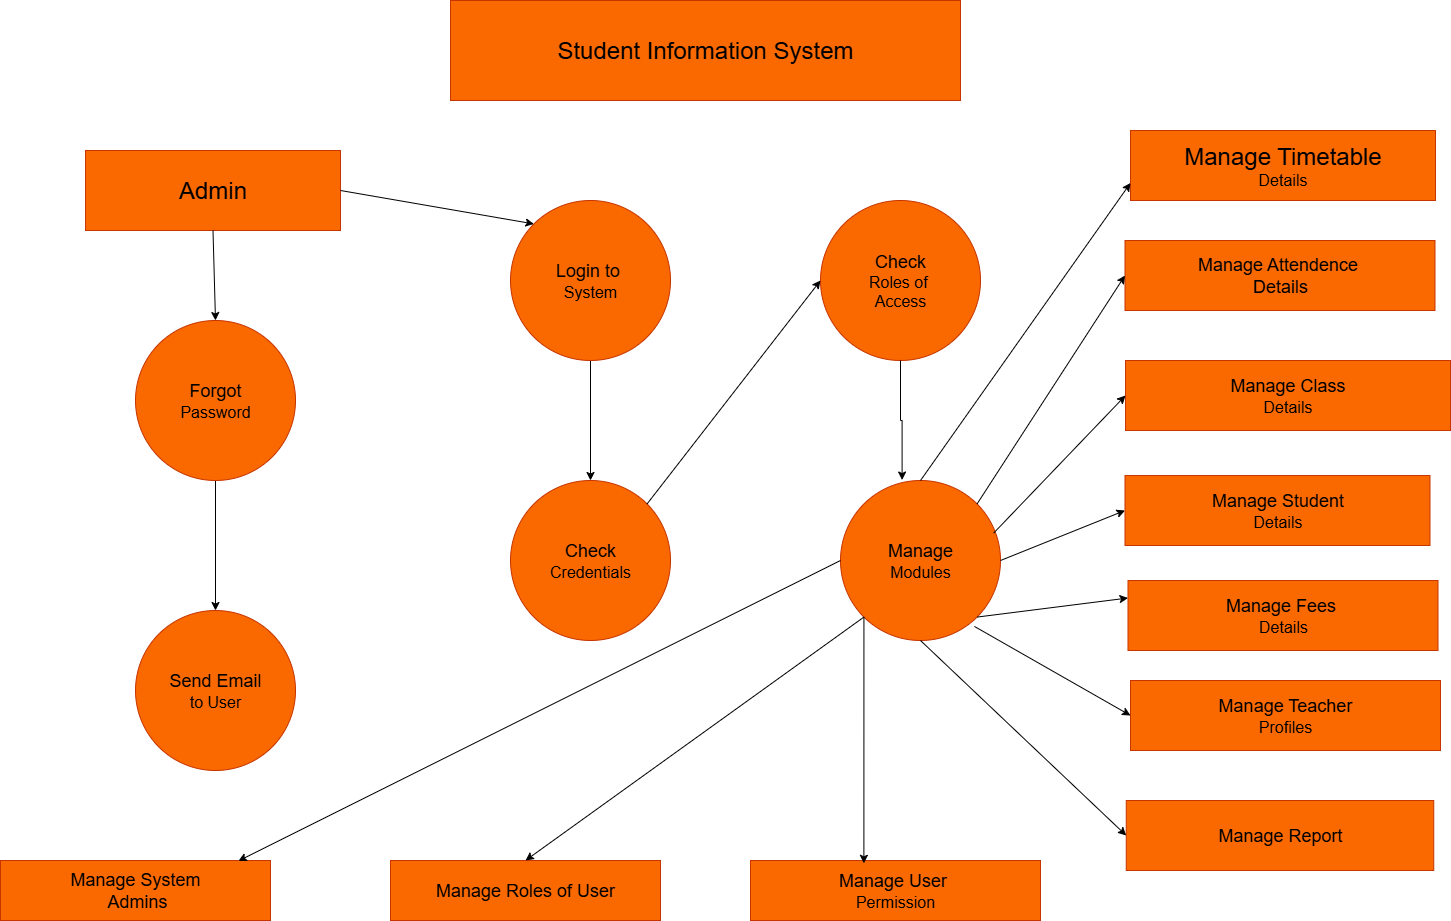

The diagram above was exported from draw.io. Its source (the exported page's mxGraphModel, read from the mxfile embedded in the PNG):
<mxGraphModel dx="2316" dy="1171" grid="1" gridSize="10" guides="1" tooltips="1" connect="1" arrows="1" fold="1" page="1" pageScale="1" pageWidth="850" pageHeight="1100" math="0" shadow="0">
  <root>
    <mxCell id="0" />
    <mxCell id="1" parent="0" />
    <mxCell id="ERbFAVewg4pd9wsQKAv5-1" value="&lt;font style=&quot;font-size: 24px;&quot;&gt;Student Information System&lt;/font&gt;" style="rounded=0;whiteSpace=wrap;html=1;fillColor=#fa6800;fontColor=#000000;strokeColor=#C73500;" vertex="1" parent="1">
      <mxGeometry x="600" y="40" width="510" height="100" as="geometry" />
    </mxCell>
    <mxCell id="ERbFAVewg4pd9wsQKAv5-2" value="&lt;font style=&quot;font-size: 24px;&quot;&gt;Admin&lt;/font&gt;" style="rounded=0;whiteSpace=wrap;html=1;fillColor=#fa6800;fontColor=#000000;strokeColor=#C73500;" vertex="1" parent="1">
      <mxGeometry x="235" y="190" width="255" height="80" as="geometry" />
    </mxCell>
    <mxCell id="ERbFAVewg4pd9wsQKAv5-37" style="edgeStyle=orthogonalEdgeStyle;rounded=0;orthogonalLoop=1;jettySize=auto;html=1;entryX=0.5;entryY=0;entryDx=0;entryDy=0;" edge="1" parent="1" source="ERbFAVewg4pd9wsQKAv5-7" target="ERbFAVewg4pd9wsQKAv5-17">
      <mxGeometry relative="1" as="geometry" />
    </mxCell>
    <mxCell id="ERbFAVewg4pd9wsQKAv5-7" value="&lt;font style=&quot;font-size: 18px;&quot;&gt;Login to&amp;nbsp;&lt;/font&gt;&lt;div&gt;&lt;font size=&quot;3&quot;&gt;System&lt;/font&gt;&lt;/div&gt;" style="ellipse;whiteSpace=wrap;html=1;aspect=fixed;fillColor=#fa6800;fontColor=#000000;strokeColor=#C73500;" vertex="1" parent="1">
      <mxGeometry x="660" y="240" width="160" height="160" as="geometry" />
    </mxCell>
    <mxCell id="ERbFAVewg4pd9wsQKAv5-11" value="&lt;font style=&quot;font-size: 18px;&quot;&gt;Manage User&amp;nbsp;&lt;/font&gt;&lt;div&gt;&lt;font size=&quot;3&quot;&gt;Permission&lt;/font&gt;&lt;/div&gt;" style="rounded=0;whiteSpace=wrap;html=1;fillColor=#fa6800;fontColor=#000000;strokeColor=#C73500;" vertex="1" parent="1">
      <mxGeometry x="900" y="900" width="290" height="60" as="geometry" />
    </mxCell>
    <mxCell id="ERbFAVewg4pd9wsQKAv5-12" value="&lt;font style=&quot;font-size: 24px;&quot;&gt;Manage Timetable&lt;/font&gt;&lt;div&gt;&lt;font size=&quot;3&quot;&gt;Details&lt;/font&gt;&lt;/div&gt;" style="rounded=0;whiteSpace=wrap;html=1;fillColor=#fa6800;fontColor=#000000;strokeColor=#C73500;" vertex="1" parent="1">
      <mxGeometry x="1280" y="170" width="305" height="70" as="geometry" />
    </mxCell>
    <mxCell id="ERbFAVewg4pd9wsQKAv5-36" style="edgeStyle=orthogonalEdgeStyle;rounded=0;orthogonalLoop=1;jettySize=auto;html=1;entryX=0.5;entryY=0;entryDx=0;entryDy=0;" edge="1" parent="1" source="ERbFAVewg4pd9wsQKAv5-15" target="ERbFAVewg4pd9wsQKAv5-16">
      <mxGeometry relative="1" as="geometry" />
    </mxCell>
    <mxCell id="ERbFAVewg4pd9wsQKAv5-15" value="&lt;font style=&quot;font-size: 18px;&quot;&gt;Forgot&lt;/font&gt;&lt;div&gt;&lt;font size=&quot;3&quot;&gt;Password&lt;/font&gt;&lt;/div&gt;" style="ellipse;whiteSpace=wrap;html=1;aspect=fixed;fillColor=#fa6800;fontColor=#000000;strokeColor=#C73500;" vertex="1" parent="1">
      <mxGeometry x="285" y="360" width="160" height="160" as="geometry" />
    </mxCell>
    <mxCell id="ERbFAVewg4pd9wsQKAv5-16" value="&lt;font style=&quot;font-size: 18px;&quot;&gt;Send Email&lt;/font&gt;&lt;div&gt;&lt;font size=&quot;3&quot;&gt;to User&lt;/font&gt;&lt;/div&gt;" style="ellipse;whiteSpace=wrap;html=1;aspect=fixed;fillColor=#fa6800;fontColor=#000000;strokeColor=#C73500;" vertex="1" parent="1">
      <mxGeometry x="285" y="650" width="160" height="160" as="geometry" />
    </mxCell>
    <mxCell id="ERbFAVewg4pd9wsQKAv5-17" value="&lt;font style=&quot;font-size: 18px;&quot;&gt;Check&lt;/font&gt;&lt;div&gt;&lt;font size=&quot;3&quot;&gt;Credentials&lt;/font&gt;&lt;/div&gt;" style="ellipse;whiteSpace=wrap;html=1;aspect=fixed;fillColor=#fa6800;fontColor=#000000;strokeColor=#C73500;" vertex="1" parent="1">
      <mxGeometry x="660" y="520" width="160" height="160" as="geometry" />
    </mxCell>
    <mxCell id="ERbFAVewg4pd9wsQKAv5-18" value="&lt;font style=&quot;font-size: 18px;&quot;&gt;Check&lt;/font&gt;&lt;div&gt;&lt;font size=&quot;3&quot;&gt;Roles of&amp;nbsp;&lt;/font&gt;&lt;/div&gt;&lt;div&gt;&lt;font size=&quot;3&quot;&gt;Access&lt;/font&gt;&lt;/div&gt;" style="ellipse;whiteSpace=wrap;html=1;aspect=fixed;fillColor=#fa6800;fontColor=#000000;strokeColor=#C73500;" vertex="1" parent="1">
      <mxGeometry x="970" y="240" width="160" height="160" as="geometry" />
    </mxCell>
    <mxCell id="ERbFAVewg4pd9wsQKAv5-19" value="&lt;font style=&quot;font-size: 18px;&quot;&gt;Manage&lt;/font&gt;&lt;div&gt;&lt;font size=&quot;3&quot;&gt;Modules&lt;/font&gt;&lt;/div&gt;" style="ellipse;whiteSpace=wrap;html=1;aspect=fixed;fillColor=#fa6800;fontColor=#000000;strokeColor=#C73500;" vertex="1" parent="1">
      <mxGeometry x="990" y="520" width="160" height="160" as="geometry" />
    </mxCell>
    <mxCell id="ERbFAVewg4pd9wsQKAv5-20" value="&lt;span style=&quot;font-size: 18px;&quot;&gt;Manage Attendence&amp;nbsp;&lt;/span&gt;&lt;div&gt;&lt;span style=&quot;font-size: 18px;&quot;&gt;Details&lt;/span&gt;&lt;/div&gt;" style="rounded=0;whiteSpace=wrap;html=1;fillColor=#fa6800;fontColor=#000000;strokeColor=#C73500;" vertex="1" parent="1">
      <mxGeometry x="1274.5" y="280" width="310" height="70" as="geometry" />
    </mxCell>
    <mxCell id="ERbFAVewg4pd9wsQKAv5-21" value="&lt;font style=&quot;font-size: 18px;&quot;&gt;Manage Class&lt;/font&gt;&lt;div&gt;&lt;font size=&quot;3&quot;&gt;Details&lt;/font&gt;&lt;/div&gt;" style="rounded=0;whiteSpace=wrap;html=1;fillColor=#fa6800;fontColor=#000000;strokeColor=#C73500;" vertex="1" parent="1">
      <mxGeometry x="1275" y="400" width="325" height="70" as="geometry" />
    </mxCell>
    <mxCell id="ERbFAVewg4pd9wsQKAv5-22" value="&lt;font style=&quot;font-size: 18px;&quot;&gt;Manage Student&lt;/font&gt;&lt;div&gt;&lt;font size=&quot;3&quot;&gt;Details&lt;/font&gt;&lt;/div&gt;" style="rounded=0;whiteSpace=wrap;html=1;fillColor=#fa6800;fontColor=#000000;strokeColor=#C73500;" vertex="1" parent="1">
      <mxGeometry x="1274.5" y="515" width="305" height="70" as="geometry" />
    </mxCell>
    <mxCell id="ERbFAVewg4pd9wsQKAv5-25" value="&lt;font style=&quot;font-size: 18px;&quot;&gt;Manage Fees&amp;nbsp;&lt;/font&gt;&lt;div&gt;&lt;font size=&quot;3&quot;&gt;Details&lt;/font&gt;&lt;/div&gt;" style="rounded=0;whiteSpace=wrap;html=1;fillColor=#fa6800;fontColor=#000000;strokeColor=#C73500;" vertex="1" parent="1">
      <mxGeometry x="1277.5" y="620" width="310" height="70" as="geometry" />
    </mxCell>
    <mxCell id="ERbFAVewg4pd9wsQKAv5-26" value="&lt;font style=&quot;font-size: 18px;&quot;&gt;Manage Teacher&lt;/font&gt;&lt;div&gt;&lt;font size=&quot;3&quot;&gt;Profiles&lt;/font&gt;&lt;/div&gt;" style="rounded=0;whiteSpace=wrap;html=1;fillColor=#fa6800;fontColor=#000000;strokeColor=#C73500;" vertex="1" parent="1">
      <mxGeometry x="1280" y="720" width="310" height="70" as="geometry" />
    </mxCell>
    <mxCell id="ERbFAVewg4pd9wsQKAv5-27" value="&lt;font style=&quot;font-size: 18px;&quot;&gt;Manage Report&lt;/font&gt;" style="rounded=0;whiteSpace=wrap;html=1;fillColor=#fa6800;fontColor=#000000;strokeColor=#C73500;" vertex="1" parent="1">
      <mxGeometry x="1275.75" y="840" width="307.5" height="70" as="geometry" />
    </mxCell>
    <mxCell id="ERbFAVewg4pd9wsQKAv5-28" value="&lt;font style=&quot;font-size: 18px;&quot;&gt;Manage Roles of User&lt;/font&gt;" style="rounded=0;whiteSpace=wrap;html=1;fillColor=#fa6800;fontColor=#000000;strokeColor=#C73500;" vertex="1" parent="1">
      <mxGeometry x="540" y="900" width="270" height="60" as="geometry" />
    </mxCell>
    <mxCell id="ERbFAVewg4pd9wsQKAv5-29" value="&lt;font style=&quot;font-size: 18px;&quot;&gt;Manage System&lt;/font&gt;&lt;div&gt;&lt;font style=&quot;font-size: 18px;&quot;&gt;&amp;nbsp;Admins&lt;/font&gt;&lt;/div&gt;" style="rounded=0;whiteSpace=wrap;html=1;fillColor=#fa6800;fontColor=#000000;strokeColor=#C73500;" vertex="1" parent="1">
      <mxGeometry x="150" y="900" width="270" height="60" as="geometry" />
    </mxCell>
    <mxCell id="ERbFAVewg4pd9wsQKAv5-32" value="" style="endArrow=classic;html=1;rounded=0;exitX=1;exitY=0.5;exitDx=0;exitDy=0;entryX=0;entryY=0;entryDx=0;entryDy=0;" edge="1" parent="1" source="ERbFAVewg4pd9wsQKAv5-2" target="ERbFAVewg4pd9wsQKAv5-7">
      <mxGeometry width="50" height="50" relative="1" as="geometry">
        <mxPoint x="730" y="460" as="sourcePoint" />
        <mxPoint x="780" y="410" as="targetPoint" />
      </mxGeometry>
    </mxCell>
    <mxCell id="ERbFAVewg4pd9wsQKAv5-35" value="" style="endArrow=classic;html=1;rounded=0;exitX=0.5;exitY=1;exitDx=0;exitDy=0;entryX=0.5;entryY=0;entryDx=0;entryDy=0;" edge="1" parent="1" source="ERbFAVewg4pd9wsQKAv5-2" target="ERbFAVewg4pd9wsQKAv5-15">
      <mxGeometry width="50" height="50" relative="1" as="geometry">
        <mxPoint x="730" y="460" as="sourcePoint" />
        <mxPoint x="780" y="410" as="targetPoint" />
      </mxGeometry>
    </mxCell>
    <mxCell id="ERbFAVewg4pd9wsQKAv5-39" value="" style="endArrow=classic;html=1;rounded=0;entryX=0;entryY=0.5;entryDx=0;entryDy=0;exitX=1;exitY=0;exitDx=0;exitDy=0;" edge="1" parent="1" source="ERbFAVewg4pd9wsQKAv5-17" target="ERbFAVewg4pd9wsQKAv5-18">
      <mxGeometry width="50" height="50" relative="1" as="geometry">
        <mxPoint x="1080" y="540" as="sourcePoint" />
        <mxPoint x="960" y="340" as="targetPoint" />
      </mxGeometry>
    </mxCell>
    <mxCell id="ERbFAVewg4pd9wsQKAv5-41" style="edgeStyle=orthogonalEdgeStyle;rounded=0;orthogonalLoop=1;jettySize=auto;html=1;entryX=0.385;entryY=-0.003;entryDx=0;entryDy=0;entryPerimeter=0;" edge="1" parent="1" source="ERbFAVewg4pd9wsQKAv5-18" target="ERbFAVewg4pd9wsQKAv5-19">
      <mxGeometry relative="1" as="geometry" />
    </mxCell>
    <mxCell id="ERbFAVewg4pd9wsQKAv5-42" style="edgeStyle=orthogonalEdgeStyle;rounded=0;orthogonalLoop=1;jettySize=auto;html=1;exitX=0;exitY=1;exitDx=0;exitDy=0;entryX=0.391;entryY=0.047;entryDx=0;entryDy=0;entryPerimeter=0;" edge="1" parent="1" source="ERbFAVewg4pd9wsQKAv5-19" target="ERbFAVewg4pd9wsQKAv5-11">
      <mxGeometry relative="1" as="geometry" />
    </mxCell>
    <mxCell id="ERbFAVewg4pd9wsQKAv5-43" value="" style="endArrow=classic;html=1;rounded=0;entryX=0.881;entryY=0.008;entryDx=0;entryDy=0;entryPerimeter=0;exitX=0;exitY=0.5;exitDx=0;exitDy=0;" edge="1" parent="1" source="ERbFAVewg4pd9wsQKAv5-19" target="ERbFAVewg4pd9wsQKAv5-29">
      <mxGeometry width="50" height="50" relative="1" as="geometry">
        <mxPoint x="1080" y="820" as="sourcePoint" />
        <mxPoint x="1130" y="770" as="targetPoint" />
      </mxGeometry>
    </mxCell>
    <mxCell id="ERbFAVewg4pd9wsQKAv5-44" value="" style="endArrow=classic;html=1;rounded=0;entryX=0.5;entryY=0;entryDx=0;entryDy=0;exitX=0;exitY=1;exitDx=0;exitDy=0;" edge="1" parent="1" source="ERbFAVewg4pd9wsQKAv5-19" target="ERbFAVewg4pd9wsQKAv5-28">
      <mxGeometry width="50" height="50" relative="1" as="geometry">
        <mxPoint x="1167" y="730" as="sourcePoint" />
        <mxPoint x="390" y="910" as="targetPoint" />
      </mxGeometry>
    </mxCell>
    <mxCell id="ERbFAVewg4pd9wsQKAv5-45" value="" style="endArrow=classic;html=1;rounded=0;exitX=0.5;exitY=0;exitDx=0;exitDy=0;entryX=0;entryY=0.75;entryDx=0;entryDy=0;" edge="1" parent="1" source="ERbFAVewg4pd9wsQKAv5-19" target="ERbFAVewg4pd9wsQKAv5-12">
      <mxGeometry width="50" height="50" relative="1" as="geometry">
        <mxPoint x="1480" y="600" as="sourcePoint" />
        <mxPoint x="1530" y="550" as="targetPoint" />
      </mxGeometry>
    </mxCell>
    <mxCell id="ERbFAVewg4pd9wsQKAv5-46" value="" style="endArrow=classic;html=1;rounded=0;exitX=1;exitY=0;exitDx=0;exitDy=0;entryX=0;entryY=0.5;entryDx=0;entryDy=0;" edge="1" parent="1" source="ERbFAVewg4pd9wsQKAv5-19" target="ERbFAVewg4pd9wsQKAv5-20">
      <mxGeometry width="50" height="50" relative="1" as="geometry">
        <mxPoint x="1120" y="550" as="sourcePoint" />
        <mxPoint x="1330" y="253" as="targetPoint" />
      </mxGeometry>
    </mxCell>
    <mxCell id="ERbFAVewg4pd9wsQKAv5-47" value="" style="endArrow=classic;html=1;rounded=0;exitX=0.957;exitY=0.329;exitDx=0;exitDy=0;exitPerimeter=0;entryX=0;entryY=0.5;entryDx=0;entryDy=0;" edge="1" parent="1" source="ERbFAVewg4pd9wsQKAv5-19" target="ERbFAVewg4pd9wsQKAv5-21">
      <mxGeometry width="50" height="50" relative="1" as="geometry">
        <mxPoint x="1480" y="600" as="sourcePoint" />
        <mxPoint x="1530" y="550" as="targetPoint" />
      </mxGeometry>
    </mxCell>
    <mxCell id="ERbFAVewg4pd9wsQKAv5-48" value="" style="endArrow=classic;html=1;rounded=0;exitX=1;exitY=0.5;exitDx=0;exitDy=0;entryX=0;entryY=0.5;entryDx=0;entryDy=0;" edge="1" parent="1" source="ERbFAVewg4pd9wsQKAv5-19" target="ERbFAVewg4pd9wsQKAv5-22">
      <mxGeometry width="50" height="50" relative="1" as="geometry">
        <mxPoint x="1170" y="770" as="sourcePoint" />
        <mxPoint x="1220" y="720" as="targetPoint" />
      </mxGeometry>
    </mxCell>
    <mxCell id="ERbFAVewg4pd9wsQKAv5-49" value="" style="endArrow=classic;html=1;rounded=0;exitX=1;exitY=1;exitDx=0;exitDy=0;entryX=0;entryY=0.25;entryDx=0;entryDy=0;" edge="1" parent="1" source="ERbFAVewg4pd9wsQKAv5-19" target="ERbFAVewg4pd9wsQKAv5-25">
      <mxGeometry width="50" height="50" relative="1" as="geometry">
        <mxPoint x="1220" y="650" as="sourcePoint" />
        <mxPoint x="1270" y="600" as="targetPoint" />
      </mxGeometry>
    </mxCell>
    <mxCell id="ERbFAVewg4pd9wsQKAv5-50" value="" style="endArrow=classic;html=1;rounded=0;exitX=0.837;exitY=0.912;exitDx=0;exitDy=0;exitPerimeter=0;entryX=0;entryY=0.5;entryDx=0;entryDy=0;" edge="1" parent="1" source="ERbFAVewg4pd9wsQKAv5-19" target="ERbFAVewg4pd9wsQKAv5-26">
      <mxGeometry width="50" height="50" relative="1" as="geometry">
        <mxPoint x="1120.0000000000002" y="692.6600000000002" as="sourcePoint" />
        <mxPoint x="1308.7200000000005" y="767.34" as="targetPoint" />
      </mxGeometry>
    </mxCell>
    <mxCell id="ERbFAVewg4pd9wsQKAv5-51" value="" style="endArrow=classic;html=1;rounded=0;entryX=0;entryY=0.5;entryDx=0;entryDy=0;exitX=0.5;exitY=1;exitDx=0;exitDy=0;" edge="1" parent="1" source="ERbFAVewg4pd9wsQKAv5-19" target="ERbFAVewg4pd9wsQKAv5-27">
      <mxGeometry width="50" height="50" relative="1" as="geometry">
        <mxPoint x="1020" y="810" as="sourcePoint" />
        <mxPoint x="1070" y="760" as="targetPoint" />
      </mxGeometry>
    </mxCell>
  </root>
</mxGraphModel>